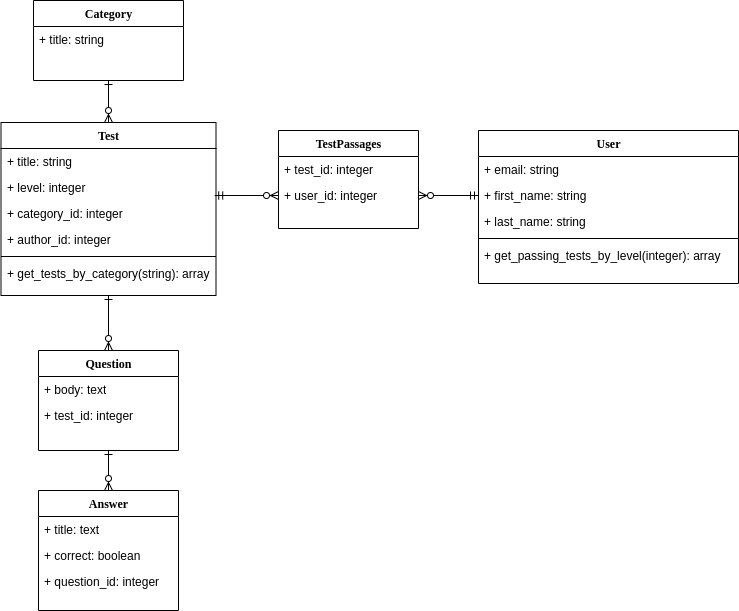

The diagram above was exported from draw.io. Its source (the exported page's mxGraphModel, read from the mxfile embedded in the PNG):
<mxGraphModel dx="625" dy="667" grid="1" gridSize="10" guides="1" tooltips="1" connect="1" arrows="1" fold="1" page="1" pageScale="1" pageWidth="1100" pageHeight="850" background="#ffffff" math="0" shadow="0">
  <root>
    <mxCell id="0" />
    <mxCell id="1" parent="0" />
    <mxCell id="78961159f06e98e8-43" value="TestPassages" style="swimlane;html=1;fontStyle=1;align=center;verticalAlign=top;childLayout=stackLayout;horizontal=1;startSize=26;horizontalStack=0;resizeParent=1;resizeLast=0;collapsible=1;marginBottom=0;swimlaneFillColor=#ffffff;rounded=0;shadow=0;comic=0;labelBackgroundColor=none;strokeWidth=1;fillColor=none;fontFamily=Verdana;fontSize=12" parent="1" vertex="1">
      <mxGeometry x="310" y="240" width="140" height="98" as="geometry" />
    </mxCell>
    <mxCell id="78961159f06e98e8-44" value="+ test_id: integer" style="text;html=1;strokeColor=none;fillColor=none;align=left;verticalAlign=top;spacingLeft=4;spacingRight=4;whiteSpace=wrap;overflow=hidden;rotatable=0;points=[[0,0.5],[1,0.5]];portConstraint=eastwest;" parent="78961159f06e98e8-43" vertex="1">
      <mxGeometry y="26" width="140" height="26" as="geometry" />
    </mxCell>
    <mxCell id="78961159f06e98e8-50" value="+ user_id: integer" style="text;html=1;strokeColor=none;fillColor=none;align=left;verticalAlign=top;spacingLeft=4;spacingRight=4;whiteSpace=wrap;overflow=hidden;rotatable=0;points=[[0,0.5],[1,0.5]];portConstraint=eastwest;" parent="78961159f06e98e8-43" vertex="1">
      <mxGeometry y="52" width="140" height="26" as="geometry" />
    </mxCell>
    <mxCell id="78961159f06e98e8-56" value="Category" style="swimlane;html=1;fontStyle=1;align=center;verticalAlign=top;childLayout=stackLayout;horizontal=1;startSize=26;horizontalStack=0;resizeParent=1;resizeLast=0;collapsible=1;marginBottom=0;swimlaneFillColor=#ffffff;rounded=0;shadow=0;comic=0;labelBackgroundColor=none;strokeWidth=1;fillColor=none;fontFamily=Verdana;fontSize=12" parent="1" vertex="1">
      <mxGeometry x="65" y="110" width="150" height="80" as="geometry" />
    </mxCell>
    <mxCell id="78961159f06e98e8-57" value="+ title: string" style="text;html=1;strokeColor=none;fillColor=none;align=left;verticalAlign=top;spacingLeft=4;spacingRight=4;whiteSpace=wrap;overflow=hidden;rotatable=0;points=[[0,0.5],[1,0.5]];portConstraint=eastwest;" parent="78961159f06e98e8-56" vertex="1">
      <mxGeometry y="26" width="150" height="26" as="geometry" />
    </mxCell>
    <mxCell id="78961159f06e98e8-69" value="Test" style="swimlane;html=1;fontStyle=1;align=center;verticalAlign=top;childLayout=stackLayout;horizontal=1;startSize=26;horizontalStack=0;resizeParent=1;resizeLast=0;collapsible=1;marginBottom=0;swimlaneFillColor=#ffffff;rounded=0;shadow=0;comic=0;labelBackgroundColor=none;strokeWidth=1;fillColor=none;fontFamily=Verdana;fontSize=12" parent="1" vertex="1">
      <mxGeometry x="32.5" y="232" width="215" height="173" as="geometry">
        <mxRectangle x="270" y="540" width="50" height="26" as="alternateBounds" />
      </mxGeometry>
    </mxCell>
    <mxCell id="78961159f06e98e8-70" value="+ title: string" style="text;html=1;strokeColor=none;fillColor=none;align=left;verticalAlign=top;spacingLeft=4;spacingRight=4;whiteSpace=wrap;overflow=hidden;rotatable=0;points=[[0,0.5],[1,0.5]];portConstraint=eastwest;" parent="78961159f06e98e8-69" vertex="1">
      <mxGeometry y="26" width="215" height="26" as="geometry" />
    </mxCell>
    <mxCell id="78961159f06e98e8-71" value="+ level: integer" style="text;html=1;strokeColor=none;fillColor=none;align=left;verticalAlign=top;spacingLeft=4;spacingRight=4;whiteSpace=wrap;overflow=hidden;rotatable=0;points=[[0,0.5],[1,0.5]];portConstraint=eastwest;" parent="78961159f06e98e8-69" vertex="1">
      <mxGeometry y="52" width="215" height="26" as="geometry" />
    </mxCell>
    <mxCell id="78961159f06e98e8-72" value="+ category_id: integer" style="text;html=1;strokeColor=none;fillColor=none;align=left;verticalAlign=top;spacingLeft=4;spacingRight=4;whiteSpace=wrap;overflow=hidden;rotatable=0;points=[[0,0.5],[1,0.5]];portConstraint=eastwest;" parent="78961159f06e98e8-69" vertex="1">
      <mxGeometry y="78" width="215" height="26" as="geometry" />
    </mxCell>
    <mxCell id="78961159f06e98e8-74" value="+ author_id: integer" style="text;html=1;strokeColor=none;fillColor=none;align=left;verticalAlign=top;spacingLeft=4;spacingRight=4;whiteSpace=wrap;overflow=hidden;rotatable=0;points=[[0,0.5],[1,0.5]];portConstraint=eastwest;" parent="78961159f06e98e8-69" vertex="1">
      <mxGeometry y="104" width="215" height="26" as="geometry" />
    </mxCell>
    <mxCell id="78961159f06e98e8-77" value="" style="line;html=1;strokeWidth=1;fillColor=none;align=left;verticalAlign=middle;spacingTop=-1;spacingLeft=3;spacingRight=3;rotatable=0;labelPosition=right;points=[];portConstraint=eastwest;" parent="78961159f06e98e8-69" vertex="1">
      <mxGeometry y="130" width="215" height="8" as="geometry" />
    </mxCell>
    <mxCell id="78961159f06e98e8-78" value="+ get_tests_by_category(string): array" style="text;html=1;strokeColor=none;fillColor=none;align=left;verticalAlign=top;spacingLeft=4;spacingRight=4;whiteSpace=wrap;overflow=hidden;rotatable=0;points=[[0,0.5],[1,0.5]];portConstraint=eastwest;" parent="78961159f06e98e8-69" vertex="1">
      <mxGeometry y="138" width="215" height="32" as="geometry" />
    </mxCell>
    <mxCell id="78961159f06e98e8-82" value="User" style="swimlane;html=1;fontStyle=1;align=center;verticalAlign=top;childLayout=stackLayout;horizontal=1;startSize=26;horizontalStack=0;resizeParent=1;resizeLast=0;collapsible=1;marginBottom=0;swimlaneFillColor=#ffffff;rounded=0;shadow=0;comic=0;labelBackgroundColor=none;strokeWidth=1;fillColor=none;fontFamily=Verdana;fontSize=12" parent="1" vertex="1">
      <mxGeometry x="510" y="240" width="260" height="153" as="geometry" />
    </mxCell>
    <mxCell id="78961159f06e98e8-83" value="+ email: string" style="text;html=1;strokeColor=none;fillColor=none;align=left;verticalAlign=top;spacingLeft=4;spacingRight=4;whiteSpace=wrap;overflow=hidden;rotatable=0;points=[[0,0.5],[1,0.5]];portConstraint=eastwest;" parent="78961159f06e98e8-82" vertex="1">
      <mxGeometry y="26" width="260" height="26" as="geometry" />
    </mxCell>
    <mxCell id="78961159f06e98e8-84" value="+ first_name: string" style="text;html=1;strokeColor=none;fillColor=none;align=left;verticalAlign=top;spacingLeft=4;spacingRight=4;whiteSpace=wrap;overflow=hidden;rotatable=0;points=[[0,0.5],[1,0.5]];portConstraint=eastwest;" parent="78961159f06e98e8-82" vertex="1">
      <mxGeometry y="52" width="260" height="26" as="geometry" />
    </mxCell>
    <mxCell id="78961159f06e98e8-85" value="+ last_name: string" style="text;html=1;strokeColor=none;fillColor=none;align=left;verticalAlign=top;spacingLeft=4;spacingRight=4;whiteSpace=wrap;overflow=hidden;rotatable=0;points=[[0,0.5],[1,0.5]];portConstraint=eastwest;" parent="78961159f06e98e8-82" vertex="1">
      <mxGeometry y="78" width="260" height="26" as="geometry" />
    </mxCell>
    <mxCell id="78961159f06e98e8-90" value="" style="line;html=1;strokeWidth=1;fillColor=none;align=left;verticalAlign=middle;spacingTop=-1;spacingLeft=3;spacingRight=3;rotatable=0;labelPosition=right;points=[];portConstraint=eastwest;" parent="78961159f06e98e8-82" vertex="1">
      <mxGeometry y="104" width="260" height="8" as="geometry" />
    </mxCell>
    <mxCell id="78961159f06e98e8-94" value="+ get_passing_tests_by_level(integer): array" style="text;html=1;strokeColor=none;fillColor=none;align=left;verticalAlign=top;spacingLeft=4;spacingRight=4;whiteSpace=wrap;overflow=hidden;rotatable=0;points=[[0,0.5],[1,0.5]];portConstraint=eastwest;" parent="78961159f06e98e8-82" vertex="1">
      <mxGeometry y="112" width="260" height="26" as="geometry" />
    </mxCell>
    <mxCell id="78961159f06e98e8-95" value="Answer" style="swimlane;html=1;fontStyle=1;align=center;verticalAlign=top;childLayout=stackLayout;horizontal=1;startSize=26;horizontalStack=0;resizeParent=1;resizeLast=0;collapsible=1;marginBottom=0;swimlaneFillColor=#ffffff;rounded=0;shadow=0;comic=0;labelBackgroundColor=none;strokeWidth=1;fillColor=none;fontFamily=Verdana;fontSize=12" parent="1" vertex="1">
      <mxGeometry x="70" y="600" width="140" height="120" as="geometry" />
    </mxCell>
    <mxCell id="78961159f06e98e8-96" value="+ title: text" style="text;html=1;strokeColor=none;fillColor=none;align=left;verticalAlign=top;spacingLeft=4;spacingRight=4;whiteSpace=wrap;overflow=hidden;rotatable=0;points=[[0,0.5],[1,0.5]];portConstraint=eastwest;" parent="78961159f06e98e8-95" vertex="1">
      <mxGeometry y="26" width="140" height="26" as="geometry" />
    </mxCell>
    <mxCell id="78961159f06e98e8-97" value="+ correct: boolean" style="text;html=1;strokeColor=none;fillColor=none;align=left;verticalAlign=top;spacingLeft=4;spacingRight=4;whiteSpace=wrap;overflow=hidden;rotatable=0;points=[[0,0.5],[1,0.5]];portConstraint=eastwest;" parent="78961159f06e98e8-95" vertex="1">
      <mxGeometry y="52" width="140" height="26" as="geometry" />
    </mxCell>
    <mxCell id="78961159f06e98e8-98" value="+ question_id: integer" style="text;html=1;strokeColor=none;fillColor=none;align=left;verticalAlign=top;spacingLeft=4;spacingRight=4;whiteSpace=wrap;overflow=hidden;rotatable=0;points=[[0,0.5],[1,0.5]];portConstraint=eastwest;" parent="78961159f06e98e8-95" vertex="1">
      <mxGeometry y="78" width="140" height="26" as="geometry" />
    </mxCell>
    <mxCell id="78961159f06e98e8-108" value="Question" style="swimlane;html=1;fontStyle=1;align=center;verticalAlign=top;childLayout=stackLayout;horizontal=1;startSize=26;horizontalStack=0;resizeParent=1;resizeLast=0;collapsible=1;marginBottom=0;swimlaneFillColor=#ffffff;rounded=0;shadow=0;comic=0;labelBackgroundColor=none;strokeWidth=1;fillColor=none;fontFamily=Verdana;fontSize=12" parent="1" vertex="1">
      <mxGeometry x="70" y="460" width="140" height="100" as="geometry" />
    </mxCell>
    <mxCell id="78961159f06e98e8-109" value="+ body: text" style="text;html=1;strokeColor=none;fillColor=none;align=left;verticalAlign=top;spacingLeft=4;spacingRight=4;whiteSpace=wrap;overflow=hidden;rotatable=0;points=[[0,0.5],[1,0.5]];portConstraint=eastwest;" parent="78961159f06e98e8-108" vertex="1">
      <mxGeometry y="26" width="140" height="26" as="geometry" />
    </mxCell>
    <mxCell id="78961159f06e98e8-110" value="+ test_id: integer" style="text;html=1;strokeColor=none;fillColor=none;align=left;verticalAlign=top;spacingLeft=4;spacingRight=4;whiteSpace=wrap;overflow=hidden;rotatable=0;points=[[0,0.5],[1,0.5]];portConstraint=eastwest;" parent="78961159f06e98e8-108" vertex="1">
      <mxGeometry y="52" width="140" height="26" as="geometry" />
    </mxCell>
    <mxCell id="ZqZsq1PS6Qyo7hI2s484-2" value="" style="endArrow=ERzeroToMany;startArrow=ERone;html=1;exitX=0.5;exitY=1;exitDx=0;exitDy=0;entryX=0.5;entryY=0;entryDx=0;entryDy=0;endFill=1;startFill=0;" parent="1" source="78961159f06e98e8-108" target="78961159f06e98e8-95" edge="1">
      <mxGeometry width="50" height="50" relative="1" as="geometry">
        <mxPoint x="670" y="440" as="sourcePoint" />
        <mxPoint x="720" y="390" as="targetPoint" />
      </mxGeometry>
    </mxCell>
    <mxCell id="ZqZsq1PS6Qyo7hI2s484-3" value="" style="endArrow=ERone;startArrow=ERzeroToMany;html=1;entryX=0.5;entryY=1;entryDx=0;entryDy=0;exitX=0.5;exitY=0;exitDx=0;exitDy=0;startFill=1;endFill=0;" parent="1" source="78961159f06e98e8-108" target="78961159f06e98e8-69" edge="1">
      <mxGeometry width="50" height="50" relative="1" as="geometry">
        <mxPoint x="490" y="290" as="sourcePoint" />
        <mxPoint x="540" y="240" as="targetPoint" />
      </mxGeometry>
    </mxCell>
    <mxCell id="ZqZsq1PS6Qyo7hI2s484-4" value="" style="endArrow=ERzeroToMany;startArrow=ERone;html=1;exitX=0.5;exitY=1;exitDx=0;exitDy=0;entryX=0.5;entryY=0;entryDx=0;entryDy=0;startFill=0;endFill=1;" parent="1" source="78961159f06e98e8-56" target="78961159f06e98e8-69" edge="1">
      <mxGeometry width="50" height="50" relative="1" as="geometry">
        <mxPoint x="540" y="350" as="sourcePoint" />
        <mxPoint x="590" y="300" as="targetPoint" />
      </mxGeometry>
    </mxCell>
    <mxCell id="ZqZsq1PS6Qyo7hI2s484-6" value="" style="endArrow=ERzeroToMany;startArrow=ERmandOne;html=1;exitX=0.994;exitY=0.808;exitDx=0;exitDy=0;exitPerimeter=0;entryX=0;entryY=0.5;entryDx=0;entryDy=0;endFill=1;startFill=0;" parent="1" source="78961159f06e98e8-71" target="78961159f06e98e8-50" edge="1">
      <mxGeometry width="50" height="50" relative="1" as="geometry">
        <mxPoint x="670" y="440" as="sourcePoint" />
        <mxPoint x="336" y="300.9960000000001" as="targetPoint" />
      </mxGeometry>
    </mxCell>
    <mxCell id="ZqZsq1PS6Qyo7hI2s484-7" value="" style="endArrow=ERmandOne;startArrow=ERzeroToMany;html=1;exitX=1;exitY=0.5;exitDx=0;exitDy=0;startFill=1;endFill=0;" parent="1" source="78961159f06e98e8-50" edge="1">
      <mxGeometry width="50" height="50" relative="1" as="geometry">
        <mxPoint x="670" y="440" as="sourcePoint" />
        <mxPoint x="510" y="305" as="targetPoint" />
      </mxGeometry>
    </mxCell>
  </root>
</mxGraphModel>